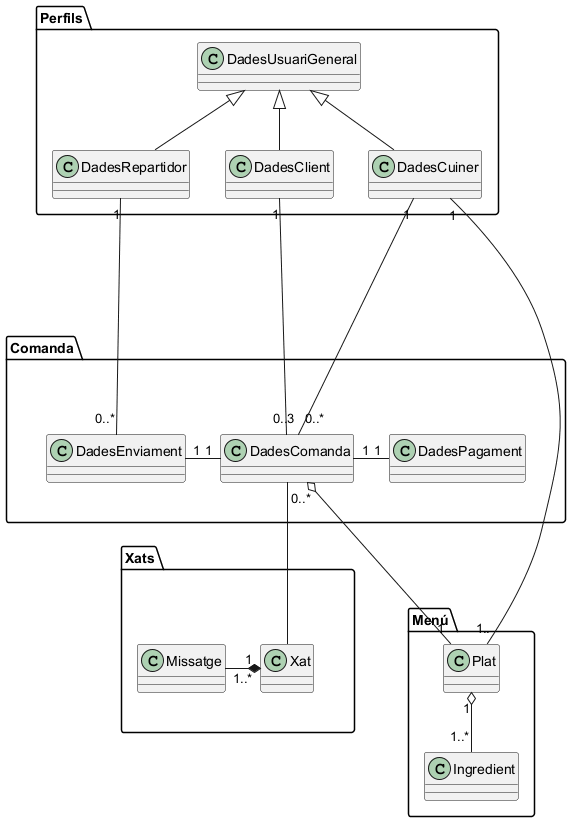

The diagram above was rendered by PlantUML. Its source (embedded in the PNG):
@startuml
skinparam groupInheritance 1

skinparam package<<Layout>> {
  borderColor Transparent
  backgroundColor Transparent
  fontColor Transparent
  stereotypeFontColor Transparent
  BorderThickness 10
}

namespace Perfils{
class DadesRepartidor
class DadesCuiner
class DadesClient
class DadesUsuariGeneral
}

namespace Comanda {
 package p2 <<Layout>>{
class DadesComanda
class DadesPagament
class DadesEnviament
}
}

namespace Menú {
class Plat
class Ingredient
}

namespace Xats {
 package p1 <<Layout>>{
class Xat
}
class Missatge
} 

DadesUsuariGeneral <|-down- DadesRepartidor
DadesUsuariGeneral <|-down- DadesCuiner
DadesUsuariGeneral <|-down- DadesClient

DadesComanda "1" -right- "1" DadesPagament
DadesComanda "1" -left- "1" DadesEnviament

DadesComanda -- Xat

DadesCuiner "1" -down- "1.." Plat
DadesClient "1" --down-- "    0..*" DadesComanda
DadesRepartidor "1" --down-- "0..*" DadesEnviament
DadesCuiner "1" -down- "          0..3" DadesComanda
Plat "1" -up-o "0..*" DadesComanda
Xat "   1" *- "1..*" Missatge
Plat "1" o-- "1..*" Ingredient
@enduml